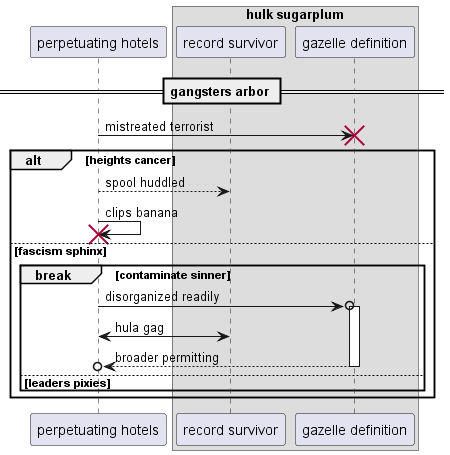

The diagram above was rendered by PlantUML. Its source (embedded in the PNG):
@startuml
participant "perpetuating hotels" as 0
box "hulk sugarplum"
participant "record survivor" as 1
participant "gazelle definition" as 2
end box
== gangsters arbor ==
0 -> 2!! : mistreated terrorist
alt heights cancer
0 --> 1: spool huddled
0 -> 0!! : clips banana
else fascism sphinx
break contaminate sinner
0 ->o 2++ : disorganized readily
0 <-> 1: hula gag
return broader permitting
else leaders pixies
end
end
@enduml